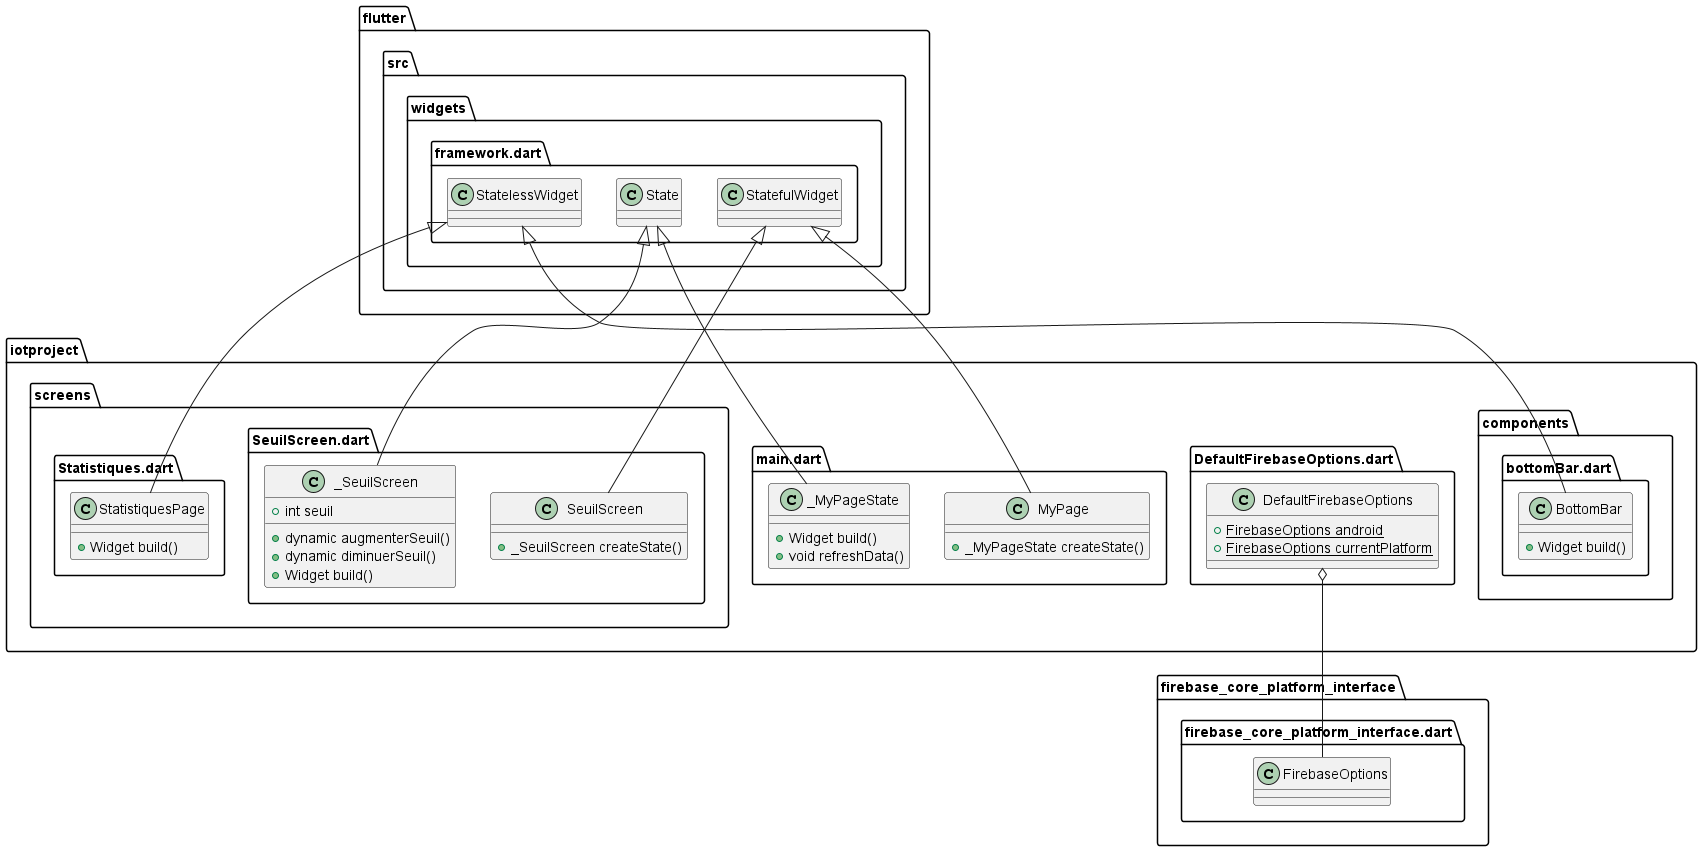

The diagram above was rendered by PlantUML. Its source (embedded in the PNG):
@startuml
set namespaceSeparator ::

class "iotproject::components::bottomBar.dart::BottomBar" {
  +Widget build()
}

"flutter::src::widgets::framework.dart::StatelessWidget" <|-- "iotproject::components::bottomBar.dart::BottomBar"

class "iotproject::DefaultFirebaseOptions.dart::DefaultFirebaseOptions" {
  {static} +FirebaseOptions android
  {static} +FirebaseOptions currentPlatform
}

"iotproject::DefaultFirebaseOptions.dart::DefaultFirebaseOptions" o-- "firebase_core_platform_interface::firebase_core_platform_interface.dart::FirebaseOptions"

class "iotproject::main.dart::MyPage" {
  +_MyPageState createState()
}

"flutter::src::widgets::framework.dart::StatefulWidget" <|-- "iotproject::main.dart::MyPage"

class "iotproject::main.dart::_MyPageState" {
  +Widget build()
  +void refreshData()
}

"flutter::src::widgets::framework.dart::State" <|-- "iotproject::main.dart::_MyPageState"

class "iotproject::screens::SeuilScreen.dart::SeuilScreen" {
  +_SeuilScreen createState()
}

"flutter::src::widgets::framework.dart::StatefulWidget" <|-- "iotproject::screens::SeuilScreen.dart::SeuilScreen"

class "iotproject::screens::SeuilScreen.dart::_SeuilScreen" {
  +int seuil
  +dynamic augmenterSeuil()
  +dynamic diminuerSeuil()
  +Widget build()
}

"flutter::src::widgets::framework.dart::State" <|-- "iotproject::screens::SeuilScreen.dart::_SeuilScreen"

class "iotproject::screens::Statistiques.dart::StatistiquesPage" {
  +Widget build()
}

"flutter::src::widgets::framework.dart::StatelessWidget" <|-- "iotproject::screens::Statistiques.dart::StatistiquesPage"


@enduml